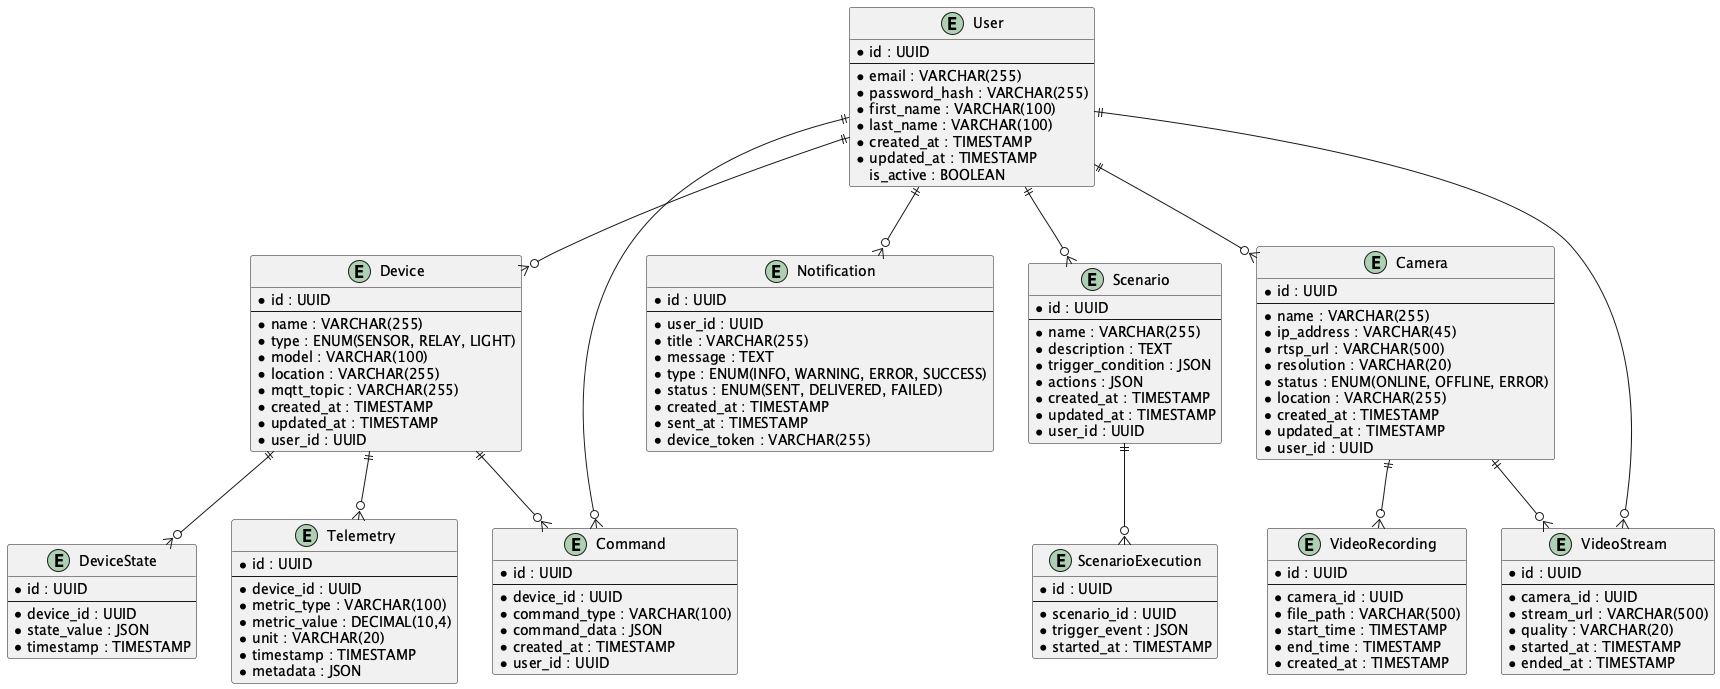

The diagram above was rendered by PlantUML. Its source (embedded in the PNG):
@startuml ER diagram
entity User {
  * id : UUID
  --
  * email : VARCHAR(255)
  * password_hash : VARCHAR(255)
  * first_name : VARCHAR(100)
  * last_name : VARCHAR(100)
  * created_at : TIMESTAMP
  * updated_at : TIMESTAMP
  is_active : BOOLEAN
}

entity Device {
  * id : UUID
  --
  * name : VARCHAR(255)
  * type : ENUM(SENSOR, RELAY, LIGHT)
  * model : VARCHAR(100)
  * location : VARCHAR(255)
  * mqtt_topic : VARCHAR(255)
  * created_at : TIMESTAMP
  * updated_at : TIMESTAMP
  * user_id : UUID
}

entity DeviceState {
  * id : UUID
  --
  * device_id : UUID
  * state_value : JSON
  * timestamp : TIMESTAMP
}

entity Telemetry {
  * id : UUID
  --
  * device_id : UUID
  * metric_type : VARCHAR(100)
  * metric_value : DECIMAL(10,4)
  * unit : VARCHAR(20)
  * timestamp : TIMESTAMP
  * metadata : JSON
}

entity Scenario {
  * id : UUID
  --
  * name : VARCHAR(255)
  * description : TEXT
  * trigger_condition : JSON
  * actions : JSON
  * created_at : TIMESTAMP
  * updated_at : TIMESTAMP
  * user_id : UUID
}

entity ScenarioExecution {
  * id : UUID
  --
  * scenario_id : UUID
  * trigger_event : JSON
  * started_at : TIMESTAMP
}

entity Notification {
  * id : UUID
  --
  * user_id : UUID
  * title : VARCHAR(255)
  * message : TEXT
  * type : ENUM(INFO, WARNING, ERROR, SUCCESS)
  * status : ENUM(SENT, DELIVERED, FAILED)
  * created_at : TIMESTAMP
  * sent_at : TIMESTAMP
  * device_token : VARCHAR(255)
}

entity Command {
  * id : UUID
  --
  * device_id : UUID
  * command_type : VARCHAR(100)
  * command_data : JSON
  * created_at : TIMESTAMP
  * user_id : UUID
}

entity Camera {
  * id : UUID
  --
  * name : VARCHAR(255)
  * ip_address : VARCHAR(45)
  * rtsp_url : VARCHAR(500)
  * resolution : VARCHAR(20)
  * status : ENUM(ONLINE, OFFLINE, ERROR)
  * location : VARCHAR(255)
  * created_at : TIMESTAMP
  * updated_at : TIMESTAMP
  * user_id : UUID
}

entity VideoRecording {
  * id : UUID
  --
  * camera_id : UUID
  * file_path : VARCHAR(500)
  * start_time : TIMESTAMP
  * end_time : TIMESTAMP
  * created_at : TIMESTAMP
}

entity VideoStream {
  * id : UUID
  --
  * camera_id : UUID
  * stream_url : VARCHAR(500)
  * quality : VARCHAR(20)
  * started_at : TIMESTAMP
  * ended_at : TIMESTAMP
}

User ||--o{ Device
User ||--o{ Scenario
User ||--o{ Notification
User ||--o{ Command
User ||--o{ Camera
User ||--o{ VideoStream

Device ||--o{ DeviceState
Device ||--o{ Telemetry
Device ||--o{ Command

Camera ||--o{ VideoRecording
Camera ||--o{ VideoStream

Scenario ||--o{ ScenarioExecution
@enduml